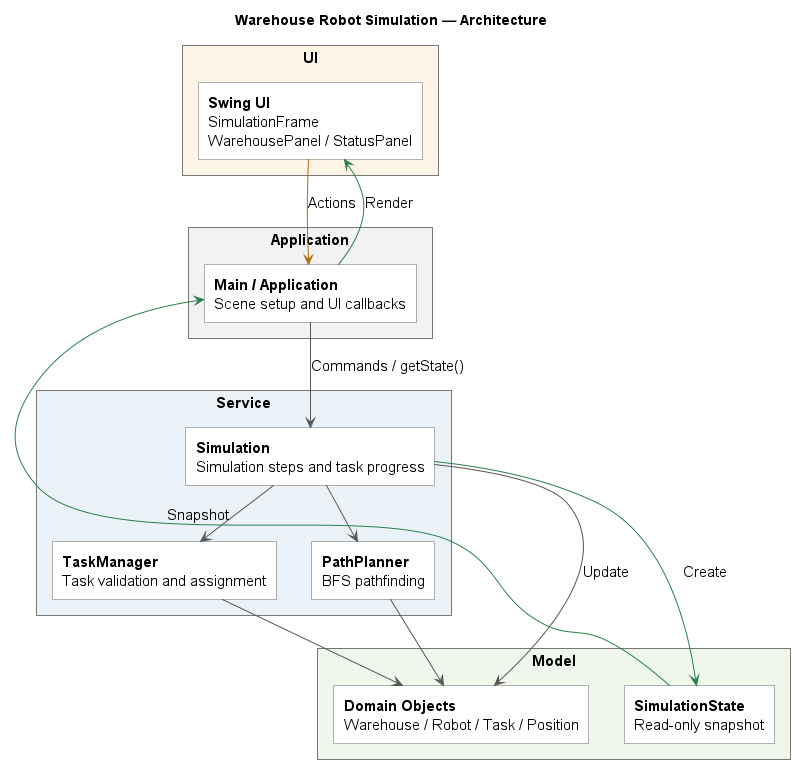

The diagram above was rendered by PlantUML. Its source (embedded in the PNG):
@startuml warehouse-robot-architecture
title Warehouse Robot Simulation — Architecture
top to bottom direction
skinparam defaultFontName SansSerif
skinparam defaultFontSize 15
skinparam shadowing false
skinparam roundcorner 0
skinparam packageStyle rectangle
skinparam nodesep 35
skinparam ranksep 35
skinparam ArrowColor #555555
skinparam rectangleBorderColor #666666
skinparam rectangleBackgroundColor White
skinparam packageBorderColor #777777

package "UI" as UI_LAYER #FFF5E7 {
  rectangle "<b>Swing UI</b>\nSimulationFrame\nWarehousePanel / StatusPanel" as UI
}
package "Application" as APP_LAYER #F2F2F2 {
  rectangle "<b>Main / Application</b>\nScene setup and UI callbacks" as APP
}
package "Service" as SERVICE_LAYER #EAF2F8 {
  rectangle "<b>Simulation</b>\nSimulation steps and task progress" as SIM
  rectangle "<b>TaskManager</b>\nTask validation and assignment" as MANAGER
  rectangle "<b>PathPlanner</b>\nBFS pathfinding" as PLANNER
  MANAGER -[hidden]right-> PLANNER
}
package "Model" as MODEL_LAYER #EFF6EB {
  rectangle "<b>Domain Objects</b>\nWarehouse / Robot / Task / Position" as DOMAIN
  rectangle "<b>SimulationState</b>\nRead-only snapshot" as STATE
  DOMAIN -[hidden]right-> STATE
}

UI -[#B56A13]down-> APP : Actions
APP -[#28804A,norank]up-> UI : Render
APP -down-> SIM : Commands / getState()
SIM -down-> MANAGER
SIM -down-> PLANNER
SIM -down-> DOMAIN : Update
MANAGER -down-> DOMAIN
PLANNER -down-> DOMAIN
SIM -[#28804A]down-> STATE : Create
STATE -[#28804A,norank]up-> APP : Snapshot
@enduml